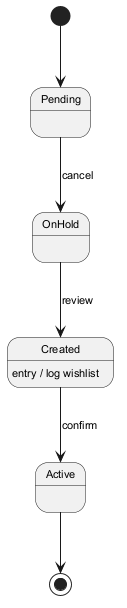

The diagram above was rendered by PlantUML. Its source (embedded in the PNG):
@startuml
skinparam backgroundColor #FFFFFF
skinparam classBackgroundColor #E8F4FA
skinparam classBorderColor #2C7DA0
skinparam defaultFontSize 11
[*] --> Pending
Pending --> OnHold : cancel
OnHold --> Created : review
Created --> Active : confirm
Created : entry / log wishlist
Active --> [*]
@enduml